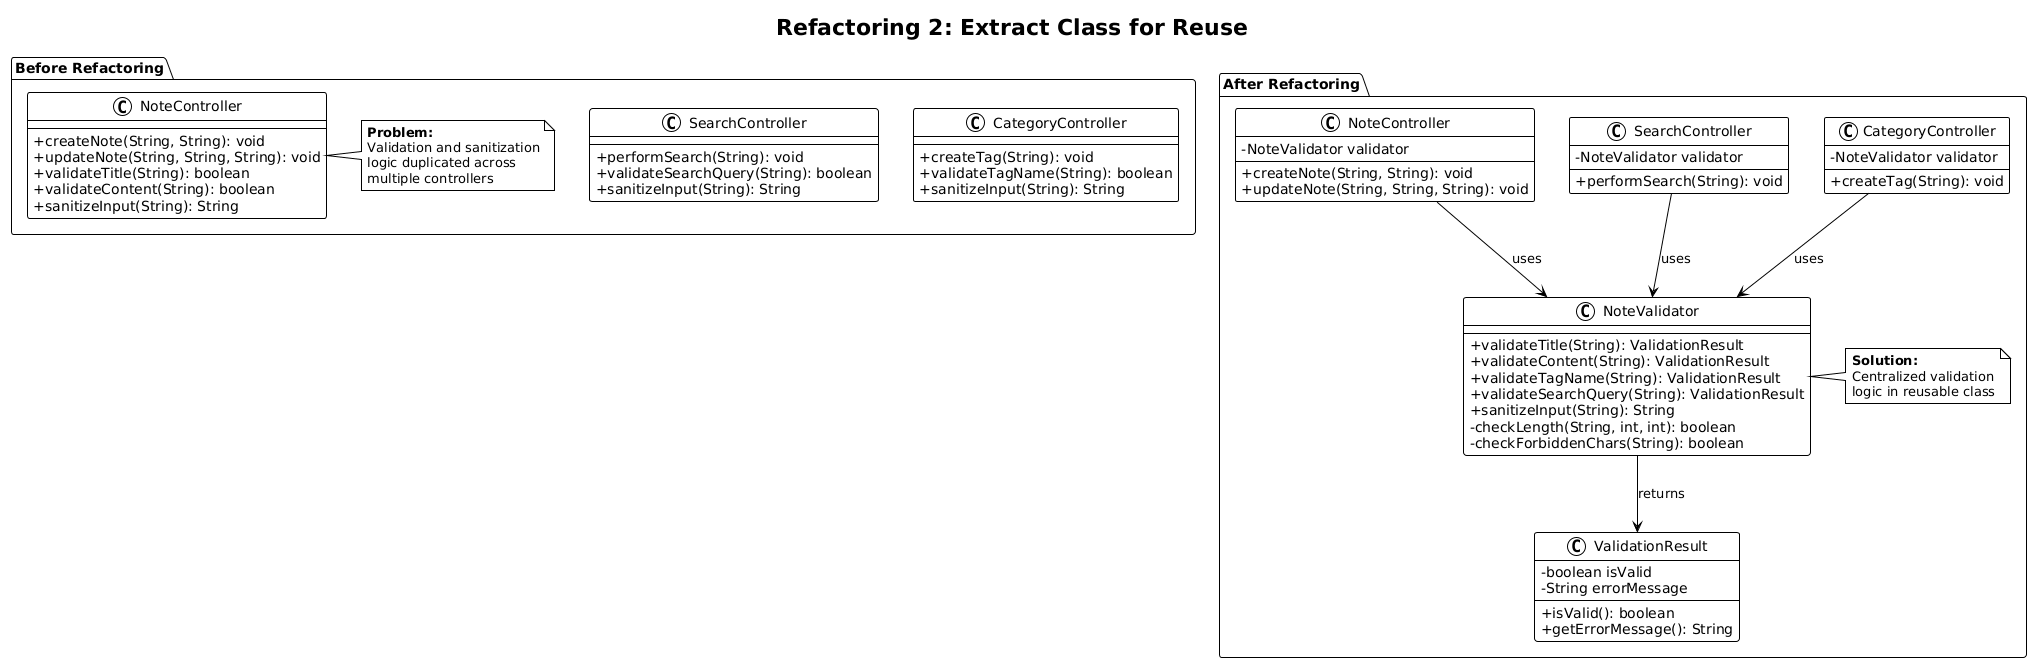

The diagram above was rendered by PlantUML. Its source (embedded in the PNG):
@startuml
!theme plain
skinparam classAttributeIconSize 0
skinparam shadowing false

title Refactoring 2: Extract Class for Reuse

package "Before Refactoring" {
    class NoteController {
        +createNote(String, String): void
        +updateNote(String, String, String): void
        +validateTitle(String): boolean
        +validateContent(String): boolean
        +sanitizeInput(String): String
    }
    
    class SearchController {
        +performSearch(String): void
        +validateSearchQuery(String): boolean
        +sanitizeInput(String): String
    }
    
    class CategoryController {
        +createTag(String): void
        +validateTagName(String): boolean
        +sanitizeInput(String): String
    }
    
    note right of NoteController
        **Problem:**
        Validation and sanitization
        logic duplicated across
        multiple controllers
    end note
}

package "After Refactoring" {
    class NoteValidator {
        +validateTitle(String): ValidationResult
        +validateContent(String): ValidationResult
        +validateTagName(String): ValidationResult
        +validateSearchQuery(String): ValidationResult
        +sanitizeInput(String): String
        -checkLength(String, int, int): boolean
        -checkForbiddenChars(String): boolean
    }
    
    class ValidationResult {
        -boolean isValid
        -String errorMessage
        +isValid(): boolean
        +getErrorMessage(): String
    }
    
    class NoteController {
        -NoteValidator validator
        +createNote(String, String): void
        +updateNote(String, String, String): void
    }
    
    class SearchController {
        -NoteValidator validator
        +performSearch(String): void
    }
    
    class CategoryController {
        -NoteValidator validator
        +createTag(String): void
    }
    
    NoteController --> NoteValidator : uses
    SearchController --> NoteValidator : uses
    CategoryController --> NoteValidator : uses
    NoteValidator --> ValidationResult : returns
    
    note right of NoteValidator
        **Solution:**
        Centralized validation
        logic in reusable class
    end note
}
@enduml